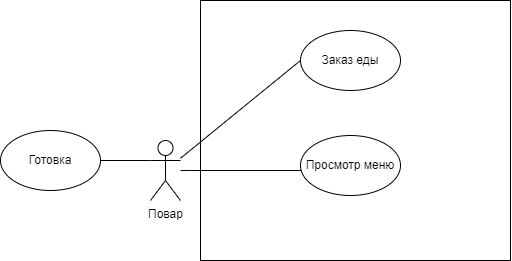

The diagram above was exported from draw.io. Its source (the exported page's mxGraphModel, read from the mxfile embedded in the PNG):
<mxGraphModel dx="1930" dy="600" grid="1" gridSize="10" guides="1" tooltips="1" connect="1" arrows="1" fold="1" page="1" pageScale="1" pageWidth="827" pageHeight="1169" math="0" shadow="0">
  <root>
    <mxCell id="0" />
    <mxCell id="1" parent="0" />
    <mxCell id="6neqOc2Lxl44OeD1vprv-17" value="" style="rounded=0;whiteSpace=wrap;html=1;" vertex="1" parent="1">
      <mxGeometry x="170" y="390" width="310" height="260" as="geometry" />
    </mxCell>
    <mxCell id="6neqOc2Lxl44OeD1vprv-84" style="edgeStyle=orthogonalEdgeStyle;rounded=0;orthogonalLoop=1;jettySize=auto;html=1;endArrow=none;endFill=0;" edge="1" parent="1" source="6neqOc2Lxl44OeD1vprv-86" target="6neqOc2Lxl44OeD1vprv-87">
      <mxGeometry relative="1" as="geometry">
        <Array as="points">
          <mxPoint x="160" y="560" />
          <mxPoint x="160" y="560" />
        </Array>
      </mxGeometry>
    </mxCell>
    <mxCell id="6neqOc2Lxl44OeD1vprv-85" style="rounded=0;orthogonalLoop=1;jettySize=auto;html=1;entryX=0;entryY=0.5;entryDx=0;entryDy=0;endArrow=none;endFill=0;" edge="1" parent="1" source="6neqOc2Lxl44OeD1vprv-86" target="6neqOc2Lxl44OeD1vprv-88">
      <mxGeometry relative="1" as="geometry" />
    </mxCell>
    <mxCell id="6neqOc2Lxl44OeD1vprv-86" value="Повар" style="shape=umlActor;verticalLabelPosition=bottom;verticalAlign=top;html=1;outlineConnect=0;" vertex="1" parent="1">
      <mxGeometry x="120" y="530" width="30" height="60" as="geometry" />
    </mxCell>
    <mxCell id="6neqOc2Lxl44OeD1vprv-87" value="Просмотр меню" style="ellipse;whiteSpace=wrap;html=1;" vertex="1" parent="1">
      <mxGeometry x="270" y="525" width="100" height="60" as="geometry" />
    </mxCell>
    <mxCell id="6neqOc2Lxl44OeD1vprv-88" value="Заказ еды" style="ellipse;whiteSpace=wrap;html=1;" vertex="1" parent="1">
      <mxGeometry x="270" y="420" width="100" height="60" as="geometry" />
    </mxCell>
    <mxCell id="6neqOc2Lxl44OeD1vprv-89" value="Готовка" style="ellipse;whiteSpace=wrap;html=1;" vertex="1" parent="1">
      <mxGeometry x="-30" y="520" width="100" height="60" as="geometry" />
    </mxCell>
    <mxCell id="6neqOc2Lxl44OeD1vprv-90" style="edgeStyle=orthogonalEdgeStyle;rounded=0;orthogonalLoop=1;jettySize=auto;html=1;entryX=0;entryY=0.3333333333333333;entryDx=0;entryDy=0;entryPerimeter=0;endArrow=none;endFill=0;" edge="1" parent="1" source="6neqOc2Lxl44OeD1vprv-89" target="6neqOc2Lxl44OeD1vprv-86">
      <mxGeometry relative="1" as="geometry" />
    </mxCell>
  </root>
</mxGraphModel>